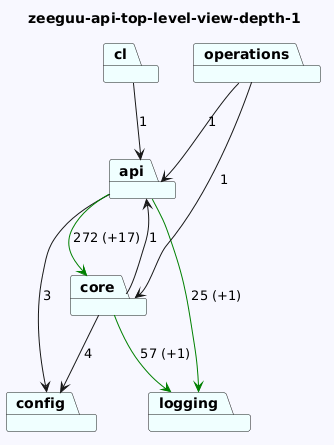

The diagram above was rendered by PlantUML. Its source (embedded in the PNG):
@startuml
skinparam backgroundColor GhostWhite
title zeeguu-api-top-level-view-depth-1
package "api" #Azure
package "core" #Azure
package "cl" #Azure
package "config" #Azure
package "operations" #Azure
package "logging" #Azure
"api"-->"logging" #Green : 25 (+1)
"api"-->"config"  : 3
"api"-->"core" #Green : 272 (+17)
"core"-->"logging" #Green : 57 (+1)
"core"-->"config"  : 4
"core"-->"api"  : 1
"cl"-->"api"  : 1

"operations"-->"api"  : 1
"operations"-->"core"  : 1
@enduml